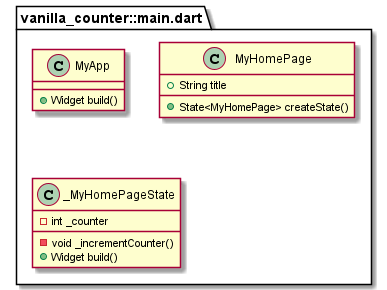

The diagram above was rendered by PlantUML. Its source (embedded in the PNG):
@startuml
set namespaceSeparator ::

class "vanilla_counter::main.dart::MyApp" {
  +Widget build()
}

class "vanilla_counter::main.dart::MyHomePage" {
  +String title
  +State<MyHomePage> createState()
}

class "vanilla_counter::main.dart::_MyHomePageState" {
  -int _counter
  -void _incrementCounter()
  +Widget build()
}


@enduml